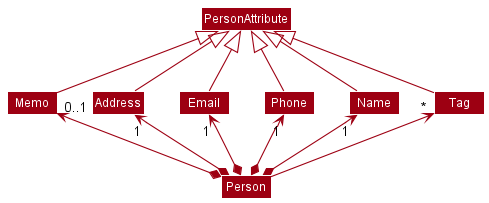

The diagram above was rendered by PlantUML. Its source (embedded in the PNG):
@startuml
!include style.puml
skinparam arrowThickness 1.1
skinparam arrowColor MODEL_COLOR
skinparam classBackgroundColor MODEL_COLOR

Name -up-|> PersonAttribute
Phone -up-|> PersonAttribute
Email -up-|> PersonAttribute
Address -up-|> PersonAttribute
Memo -up-|> PersonAttribute
Tag -up-|> PersonAttribute

Person -up-> "*" Tag
Person *-up-> "1" Name
Person *-up-> "1" Phone
Person *-up-> "1" Email
Person *-up-> "1" Address
Person *-up-> "0..1" Memo
@enduml